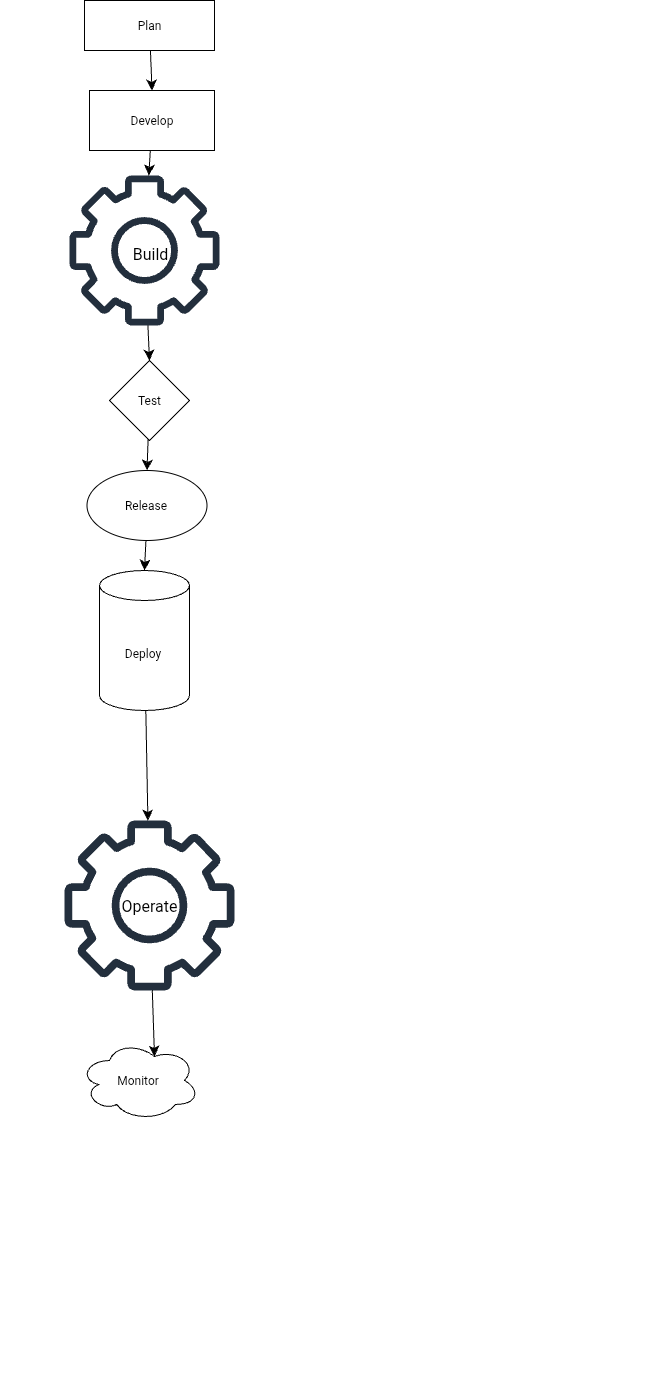

The diagram above was exported from draw.io. Its source (the exported page's mxGraphModel, read from the mxfile embedded in the PNG):
<mxGraphModel dx="638" dy="2347" grid="1" gridSize="10" guides="1" tooltips="1" connect="1" arrows="1" fold="1" page="1" pageScale="1" pageWidth="827" pageHeight="1169" math="0" shadow="0">
  <root>
    <mxCell id="0" />
    <mxCell id="1" parent="0" />
    <mxCell id="IFlxNoVa2BsV-BE119sD-2" style="edgeStyle=none;curved=1;rounded=0;orthogonalLoop=1;jettySize=auto;html=1;entryX=0.5;entryY=0;entryDx=0;entryDy=0;fontSize=12;startSize=8;endSize=8;exitX=0.5;exitY=0;exitDx=0;exitDy=0;" parent="1" edge="1">
      <mxGeometry relative="1" as="geometry">
        <mxPoint x="280" y="160" as="sourcePoint" />
        <mxPoint x="280" y="160" as="targetPoint" />
      </mxGeometry>
    </mxCell>
    <mxCell id="wRbqW15623SaoTiZW-lC-10" style="edgeStyle=none;curved=1;rounded=0;orthogonalLoop=1;jettySize=auto;html=1;entryX=0.25;entryY=0;entryDx=0;entryDy=0;fontSize=12;startSize=8;endSize=8;" parent="1" edge="1">
      <mxGeometry relative="1" as="geometry">
        <mxPoint x="290" y="280" as="sourcePoint" />
        <mxPoint x="290" y="280" as="targetPoint" />
      </mxGeometry>
    </mxCell>
    <mxCell id="NZUO91C2Gx7hR4tQkgdF-7" style="edgeStyle=none;curved=1;rounded=0;orthogonalLoop=1;jettySize=auto;html=1;entryX=1;entryY=0;entryDx=0;entryDy=0;fontSize=12;startSize=8;endSize=8;" parent="1" edge="1">
      <mxGeometry relative="1" as="geometry">
        <mxPoint x="780" y="-270" as="sourcePoint" />
        <mxPoint x="780" y="-270" as="targetPoint" />
      </mxGeometry>
    </mxCell>
    <mxCell id="q2ZmgIujDJS_EDvYiH7Z-2" style="edgeStyle=none;curved=1;rounded=0;orthogonalLoop=1;jettySize=auto;html=1;entryX=0.5;entryY=0;entryDx=0;entryDy=0;fontSize=12;startSize=8;endSize=8;" edge="1" parent="1" source="q2ZmgIujDJS_EDvYiH7Z-3" target="q2ZmgIujDJS_EDvYiH7Z-14">
      <mxGeometry relative="1" as="geometry" />
    </mxCell>
    <mxCell id="q2ZmgIujDJS_EDvYiH7Z-3" value="Plan" style="rounded=0;whiteSpace=wrap;html=1;" vertex="1" parent="1">
      <mxGeometry x="355" y="-820" width="130" height="50" as="geometry" />
    </mxCell>
    <mxCell id="q2ZmgIujDJS_EDvYiH7Z-4" style="edgeStyle=none;curved=1;rounded=0;orthogonalLoop=1;jettySize=auto;html=1;entryX=0.5;entryY=0;entryDx=0;entryDy=0;fontSize=12;startSize=8;endSize=8;exitX=0.5;exitY=0;exitDx=0;exitDy=0;" edge="1" parent="1">
      <mxGeometry relative="1" as="geometry">
        <mxPoint x="520" y="440" as="sourcePoint" />
        <mxPoint x="520" y="440" as="targetPoint" />
      </mxGeometry>
    </mxCell>
    <mxCell id="q2ZmgIujDJS_EDvYiH7Z-5" style="edgeStyle=none;curved=1;rounded=0;orthogonalLoop=1;jettySize=auto;html=1;entryX=0.25;entryY=0;entryDx=0;entryDy=0;fontSize=12;startSize=8;endSize=8;" edge="1" parent="1">
      <mxGeometry relative="1" as="geometry">
        <mxPoint x="530" y="560" as="sourcePoint" />
        <mxPoint x="530" y="560" as="targetPoint" />
      </mxGeometry>
    </mxCell>
    <mxCell id="q2ZmgIujDJS_EDvYiH7Z-9" style="edgeStyle=none;curved=1;rounded=0;orthogonalLoop=1;jettySize=auto;html=1;entryX=1;entryY=0;entryDx=0;entryDy=0;fontSize=12;startSize=8;endSize=8;" edge="1" parent="1">
      <mxGeometry relative="1" as="geometry">
        <mxPoint x="920" y="50" as="sourcePoint" />
        <mxPoint x="920" y="50" as="targetPoint" />
      </mxGeometry>
    </mxCell>
    <mxCell id="q2ZmgIujDJS_EDvYiH7Z-13" style="edgeStyle=none;curved=1;rounded=0;orthogonalLoop=1;jettySize=auto;html=1;fontSize=12;startSize=8;endSize=8;" edge="1" parent="1" source="q2ZmgIujDJS_EDvYiH7Z-14" target="q2ZmgIujDJS_EDvYiH7Z-24">
      <mxGeometry relative="1" as="geometry" />
    </mxCell>
    <mxCell id="q2ZmgIujDJS_EDvYiH7Z-14" value="Develop" style="rounded=0;whiteSpace=wrap;html=1;" vertex="1" parent="1">
      <mxGeometry x="360" y="-730" width="125" height="60" as="geometry" />
    </mxCell>
    <mxCell id="q2ZmgIujDJS_EDvYiH7Z-15" style="edgeStyle=none;curved=1;rounded=0;orthogonalLoop=1;jettySize=auto;html=1;fontSize=12;startSize=8;endSize=8;entryX=0.5;entryY=0;entryDx=0;entryDy=0;" edge="1" parent="1" source="q2ZmgIujDJS_EDvYiH7Z-16" target="q2ZmgIujDJS_EDvYiH7Z-17">
      <mxGeometry relative="1" as="geometry">
        <mxPoint x="495" y="-520" as="targetPoint" />
      </mxGeometry>
    </mxCell>
    <mxCell id="q2ZmgIujDJS_EDvYiH7Z-16" value="Test" style="rhombus;whiteSpace=wrap;html=1;" vertex="1" parent="1">
      <mxGeometry x="380" y="-460" width="80" height="80" as="geometry" />
    </mxCell>
    <mxCell id="q2ZmgIujDJS_EDvYiH7Z-17" value="Release&amp;nbsp;" style="ellipse;whiteSpace=wrap;html=1;" vertex="1" parent="1">
      <mxGeometry x="357.5" y="-350" width="120" height="70" as="geometry" />
    </mxCell>
    <mxCell id="q2ZmgIujDJS_EDvYiH7Z-31" style="edgeStyle=none;curved=1;rounded=0;orthogonalLoop=1;jettySize=auto;html=1;fontSize=12;startSize=8;endSize=8;" edge="1" parent="1" source="q2ZmgIujDJS_EDvYiH7Z-18" target="q2ZmgIujDJS_EDvYiH7Z-29">
      <mxGeometry relative="1" as="geometry" />
    </mxCell>
    <mxCell id="q2ZmgIujDJS_EDvYiH7Z-18" value="Deploy&amp;nbsp;" style="shape=cylinder3;whiteSpace=wrap;html=1;boundedLbl=1;backgroundOutline=1;size=15;" vertex="1" parent="1">
      <mxGeometry x="370" y="-250" width="90" height="140" as="geometry" />
    </mxCell>
    <mxCell id="q2ZmgIujDJS_EDvYiH7Z-19" style="edgeStyle=none;curved=1;rounded=0;orthogonalLoop=1;jettySize=auto;html=1;entryX=0.5;entryY=0;entryDx=0;entryDy=0;entryPerimeter=0;fontSize=12;startSize=8;endSize=8;" edge="1" parent="1" source="q2ZmgIujDJS_EDvYiH7Z-17" target="q2ZmgIujDJS_EDvYiH7Z-18">
      <mxGeometry relative="1" as="geometry" />
    </mxCell>
    <mxCell id="q2ZmgIujDJS_EDvYiH7Z-23" style="edgeStyle=none;curved=1;rounded=0;orthogonalLoop=1;jettySize=auto;html=1;entryX=0.5;entryY=0;entryDx=0;entryDy=0;fontSize=12;startSize=8;endSize=8;" edge="1" parent="1" source="q2ZmgIujDJS_EDvYiH7Z-24" target="q2ZmgIujDJS_EDvYiH7Z-16">
      <mxGeometry relative="1" as="geometry" />
    </mxCell>
    <mxCell id="q2ZmgIujDJS_EDvYiH7Z-24" value="" style="sketch=0;outlineConnect=0;fontColor=#232F3E;gradientColor=none;fillColor=#232F3D;strokeColor=none;dashed=0;verticalLabelPosition=bottom;verticalAlign=top;align=center;html=1;fontSize=12;fontStyle=0;aspect=fixed;pointerEvents=1;shape=mxgraph.aws4.gear;" vertex="1" parent="1">
      <mxGeometry x="340" y="-645" width="150" height="150" as="geometry" />
    </mxCell>
    <mxCell id="q2ZmgIujDJS_EDvYiH7Z-25" value="Monitor&amp;nbsp;" style="ellipse;shape=cloud;whiteSpace=wrap;html=1;" vertex="1" parent="1">
      <mxGeometry x="350" y="220" width="120" height="80" as="geometry" />
    </mxCell>
    <mxCell id="q2ZmgIujDJS_EDvYiH7Z-26" value="Build&amp;nbsp;" style="text;strokeColor=none;align=center;fillColor=none;html=1;verticalAlign=middle;whiteSpace=wrap;rounded=0;fontSize=16;" vertex="1" parent="1">
      <mxGeometry x="392.5" y="-582.5" width="60" height="30" as="geometry" />
    </mxCell>
    <mxCell id="q2ZmgIujDJS_EDvYiH7Z-27" value="Operate" style="text;strokeColor=none;align=center;fillColor=none;html=1;verticalAlign=middle;whiteSpace=wrap;rounded=0;fontSize=16;" vertex="1" parent="1">
      <mxGeometry x="390" y="-10" width="60" height="190" as="geometry" />
    </mxCell>
    <mxCell id="q2ZmgIujDJS_EDvYiH7Z-29" value="" style="sketch=0;outlineConnect=0;fontColor=#232F3E;gradientColor=none;fillColor=#232F3D;strokeColor=none;dashed=0;verticalLabelPosition=bottom;verticalAlign=top;align=center;html=1;fontSize=12;fontStyle=0;aspect=fixed;pointerEvents=1;shape=mxgraph.aws4.gear;" vertex="1" parent="1">
      <mxGeometry x="335" width="170" height="170" as="geometry" />
    </mxCell>
    <mxCell id="q2ZmgIujDJS_EDvYiH7Z-32" style="edgeStyle=none;curved=1;rounded=0;orthogonalLoop=1;jettySize=auto;html=1;entryX=0.625;entryY=0.2;entryDx=0;entryDy=0;entryPerimeter=0;fontSize=12;startSize=8;endSize=8;" edge="1" parent="1" source="q2ZmgIujDJS_EDvYiH7Z-29" target="q2ZmgIujDJS_EDvYiH7Z-25">
      <mxGeometry relative="1" as="geometry" />
    </mxCell>
  </root>
</mxGraphModel>